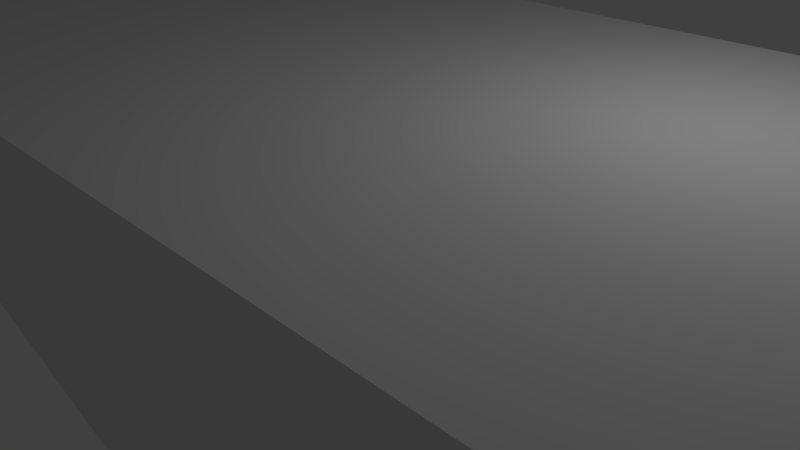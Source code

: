 # Source: blend.blend  (saved by Blender 2.79.0; exported with 4.5.12 LTS)
import bpy
from mathutils import Matrix  # noqa: F401  (used for matrix-valued properties, if any)

bpy.ops.wm.read_factory_settings(use_empty=True)
scene = bpy.context.scene
scene.name = 'Scene'

# ---- collections
col_collection_1 = bpy.data.collections.new('Collection 1'); scene.collection.children.link(col_collection_1)

# ---- materials (node trees are filled in below, after node groups)
mat_material = bpy.data.materials.new('Material')
mat_material.alpha_threshold = 0.0
mat_material.use_transparent_shadow = False
mat_material.roughness = 0.5
mat_material.line_color = (0.0, 0.0, 0.0, 1.0)

# ---- material node trees

# ---- world
world_world = bpy.data.worlds.new('World'); scene.world = world_world
world_world.color = (0.05088, 0.05088, 0.05088)
world_world.use_sun_shadow = False
world_world.sun_shadow_jitter_overblur = 0.0
world_world.cycles.sampling_method = 'MANUAL'

# ---- cameras
cam_camera = bpy.data.cameras.new('Camera')
cam_camera.clip_end = 100.0
cam_camera.lens = 35.0
cam_camera.sensor_width = 32.0
cam_camera.sensor_height = 18.0
cam_camera.ortho_scale = 7.314
cam_camera.dof.focus_distance = 0.0
cam_camera.dof.aperture_fstop = 128.0

# ---- lights
light_lamp = bpy.data.lights.new('Lamp', 'POINT')
light_lamp.transmission_factor = 0.0
light_lamp.cutoff_distance = 30.0
light_lamp.energy = 100.0
light_lamp.shadow_buffer_clip_start = 1.001
light_lamp.shadow_soft_size = 0.1
light_lamp.shadow_maximum_resolution = 0.006
light_lamp.use_absolute_resolution = True

# ---- meshes
me_cube = bpy.data.meshes.new('Cube')
me_cube.from_pydata([(8.5, 4.0, -2.5), (8.5, -4.0, -2.5), (-8.5, -4.0, 1.929), (-8.5, 4.0, 1.929), (8.5, 4.0, 2.5), (8.5, -4.0, 2.5), (-8.5, -4.0, 2.5), (-8.5, 4.0, 2.5), (18.5, 4.0, -2.5), (18.5, -4.0, -2.5), (18.5, 4.0, 2.5), (18.5, -4.0, 2.5)], [], [(0, 1, 2, 3), (4, 7, 6, 5), (1, 0, 8, 9), (1, 5, 6, 2), (2, 6, 7, 3), (8, 10, 11, 9), (5, 1, 9, 11), (4, 5, 11, 10), (0, 4, 10, 8), (3, 7, 4, 0)])
me_cube.materials.append(mat_material)
me_cube.use_remesh_preserve_volume = False
me_cube.use_remesh_preserve_attributes = False
me_cube.use_mirror_vertex_groups = False
me_cube.update()

# ---- objects
ob_cube = bpy.data.objects.new('Cube', me_cube)
ob_lamp = bpy.data.objects.new('Lamp', light_lamp)
ob_camera = bpy.data.objects.new('Camera', cam_camera)

# ---- transforms, parenting, visibility, modifiers, constraints
ob_cube.location = (0.0, 0.0, 0.0)
ob_cube.lock_rotations_4d = False
ob_cube.empty_display_type = 'ARROWS'
ob_cube.lineart.crease_threshold = 0.0
ob_lamp.location = (4.076, 1.005, 5.904)
ob_lamp.rotation_euler = (0.6503, 0.05522, 1.866)
ob_lamp.lock_rotations_4d = False
ob_lamp.empty_display_type = 'ARROWS'
ob_lamp.color = (0.0, 0.0, 0.0, 0.0)
ob_lamp.lineart.crease_threshold = 0.0
ob_camera.location = (7.481, -6.508, 5.344)
ob_camera.rotation_euler = (1.109, 0.0, 0.8149)
ob_camera.lock_rotations_4d = False
ob_camera.empty_display_type = 'ARROWS'
ob_camera.color = (0.0, 0.0, 0.0, 0.0)
ob_camera.display_type = 'WIRE'
ob_camera.lineart.crease_threshold = 0.0

# ---- collection membership
col_collection_1.objects.link(ob_cube)
col_collection_1.objects.link(ob_lamp)
col_collection_1.objects.link(ob_camera)

# ---- scene / render settings (as saved in the file)
scene.camera = ob_camera
scene.frame_start = 1; scene.frame_end = 250; scene.frame_set(1)
scene.render.engine = 'BLENDER_EEVEE_NEXT'
scene.render.resolution_percentage = 50
scene.render.dither_intensity = 0.0
scene.cycles.use_denoising = False
scene.cycles.samples = 128
scene.cycles.sampling_pattern = 'TABULATED_SOBOL'
scene.cycles.use_adaptive_sampling = False
scene.cycles.use_light_tree = False
scene.cycles.blur_glossy = 0.0
scene.cycles.sample_clamp_indirect = 0.0
scene.view_settings.view_transform = 'Standard'
bpy.context.view_layer.update()
